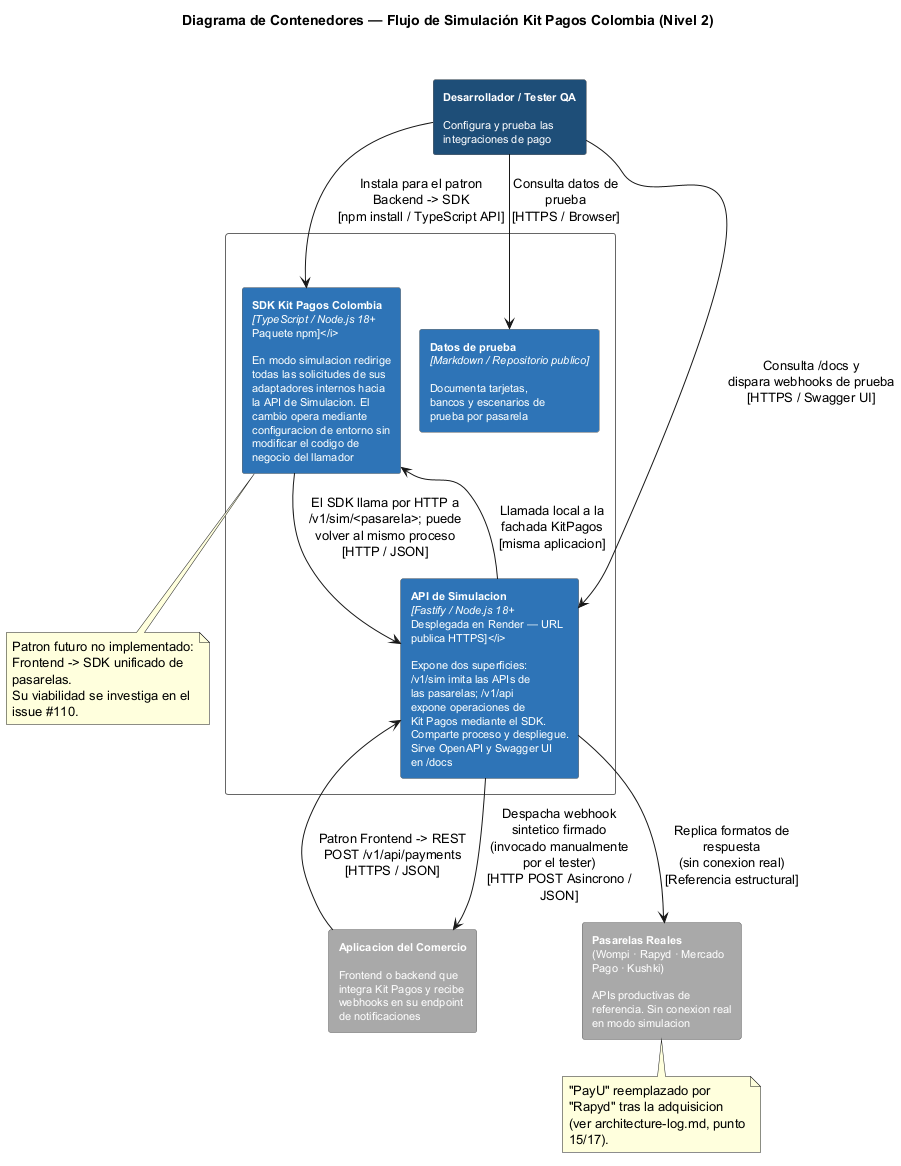

The diagram above was rendered by PlantUML. Its source (embedded in the PNG):
@startuml Container Diagram - Simulador API
!pragma layout smetana
title Diagrama de Contenedores — Flujo de Simulación Kit Pagos Colombia (Nivel 2)
skinparam backgroundColor white
skinparam rectangleFontSize 11
skinparam wrapWidth 190
skinparam rectangle {
  BorderColor #666666
  ArrowColor #666666
  FontColor white
}

rectangle "**Desarrollador / Tester QA**\n\nConfigura y prueba las\nintegraciones de pago" as Dev #1F4E79

rectangle "Kit Pagos Colombia\n[system]" as System #FFFFFF {
  rectangle "**SDK Kit Pagos Colombia**\n<i>[TypeScript / Node.js 18+\nPaquete npm]</i>\n\nEn modo simulacion redirige\ntodas las solicitudes de sus\nadaptadores internos hacia\nla API de Simulacion. El\ncambio opera mediante\nconfiguracion de entorno sin\nmodificar el codigo de\nnegocio del llamador" as SDK #2E75B6
  rectangle "**Datos de prueba**\n<i>[Markdown / Repositorio publico]</i>\n\nDocumenta tarjetas,\nbancos y escenarios de\nprueba por pasarela" as Docs #2E75B6
  rectangle "**API de Simulacion**\n<i>[Fastify / Node.js 18+\nDesplegada en Render — URL\npublica HTTPS]</i>\n\nExpone dos superficies:\n/v1/sim imita las APIs de\nlas pasarelas; /v1/api\nexpone operaciones de\nKit Pagos mediante el SDK.\nComparte proceso y despliegue.\nSirve OpenAPI y Swagger UI\nen /docs" as SimAPI #2E75B6
}

rectangle "**Aplicacion del Comercio**\n\nFrontend o backend que\nintegra Kit Pagos y recibe\nwebhooks en su endpoint\nde notificaciones" as Comercio #A9A9A9
rectangle "**Pasarelas Reales**\n(Wompi · Rapyd · Mercado\nPago · Kushki)\n\nAPIs productivas de\nreferencia. Sin conexion real\nen modo simulacion" as Pasarelas #A9A9A9

Dev --> SDK : Instala para el patron\nBackend -> SDK\n[npm install / TypeScript API]
Dev --> Docs : Consulta datos de\nprueba\n[HTTPS / Browser]
Dev --> SimAPI : Consulta /docs y\ndispara webhooks de prueba\n[HTTPS / Swagger UI]

Comercio --> SimAPI : Patron Frontend -> REST\nPOST /v1/api/payments\n[HTTPS / JSON]
SimAPI --> SDK : Llamada local a la\nfachada KitPagos\n[misma aplicacion]
SDK --> SimAPI : El SDK llama por HTTP a\n/v1/sim/<pasarela>; puede\nvolver al mismo proceso\n[HTTP / JSON]
SimAPI --> Comercio : Despacha webhook\nsintetico firmado\n(invocado manualmente\npor el tester)\n[HTTP POST Asincrono /\nJSON]
SimAPI --> Pasarelas : Replica formatos de\nrespuesta\n(sin conexion real)\n[Referencia estructural]

note bottom of Pasarelas
  "PayU" reemplazado por "Rapyd" tras la adquisicion
  (ver architecture-log.md, punto 15/17).
end note

note bottom of SDK
  Patron futuro no implementado:
  Frontend -> SDK unificado de pasarelas.
  Su viabilidad se investiga en el issue #110.
end note

@enduml